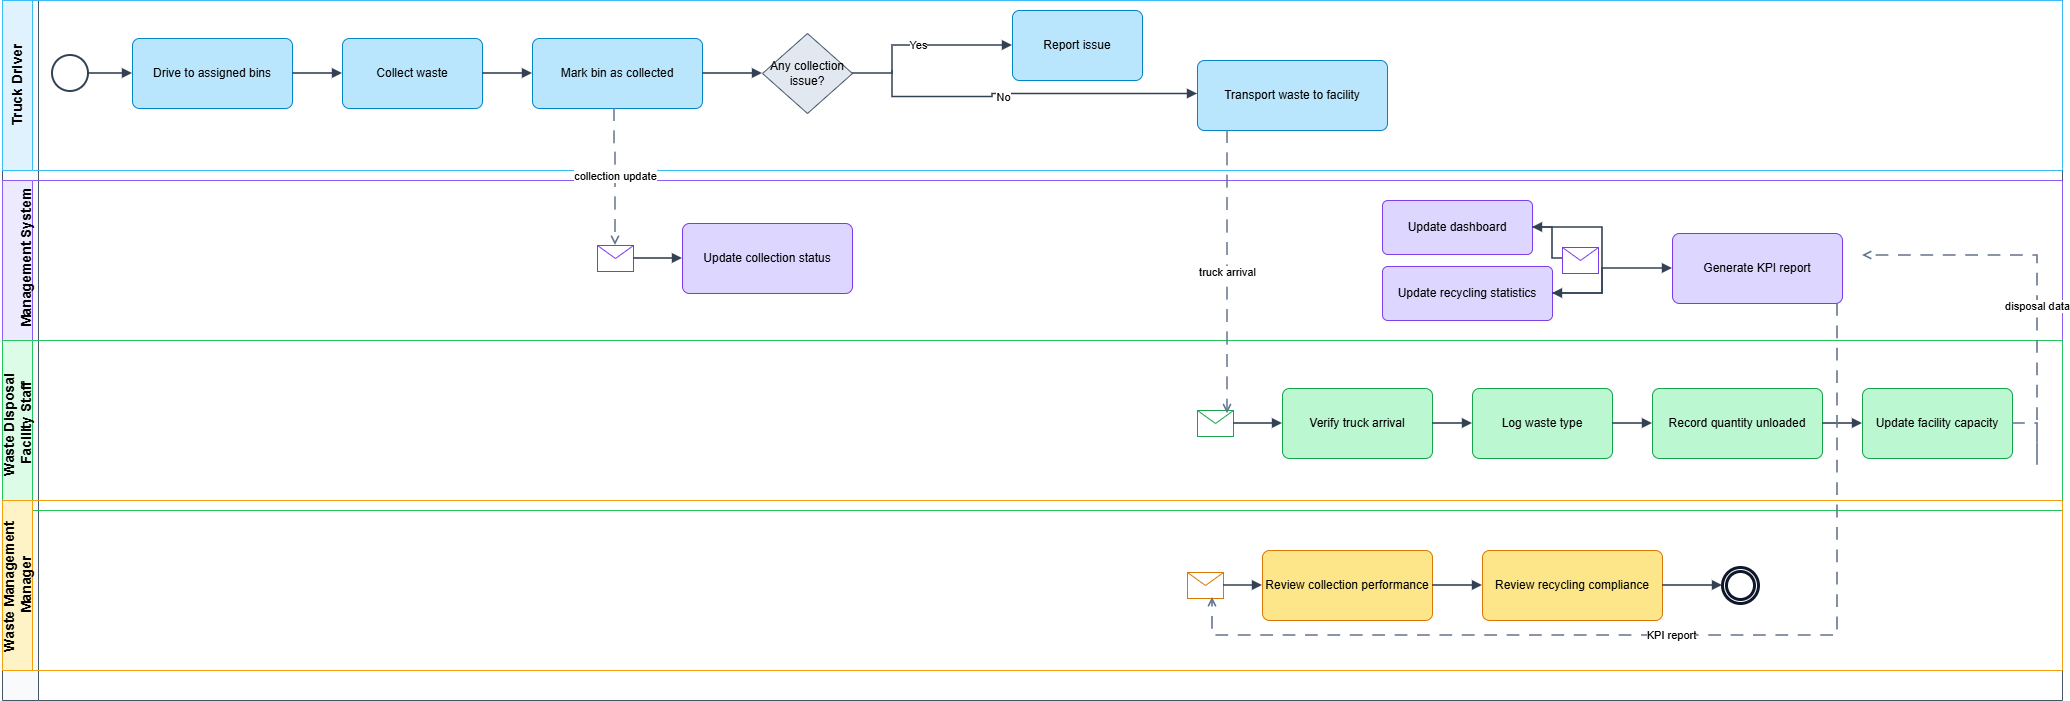

The diagram above was exported from draw.io. Its source (the exported page's mxGraphModel, read from the mxfile embedded in the PNG):
<mxGraphModel dx="1034" dy="564" grid="1" gridSize="10" guides="1" tooltips="1" connect="1" arrows="1" fold="1" page="1" pageScale="1" pageWidth="827" pageHeight="1169" math="0" shadow="0">
  <root>
    <mxCell id="0" />
    <mxCell id="1" parent="0" />
    <mxCell id="Aa8CAqkBz4NAPHpywDXY-1" parent="1" style="swimlane;horizontal=0;startSize=36;rounded=0;html=1;fillColor=#f8fafc;strokeColor=#475569;fontStyle=1;fontSize=16;" value="ECO Tirana Collection Process" vertex="1">
      <mxGeometry height="700" width="2060" x="20" y="20" as="geometry" />
    </mxCell>
    <mxCell id="Aa8CAqkBz4NAPHpywDXY-2" parent="Aa8CAqkBz4NAPHpywDXY-1" style="swimlane;horizontal=0;startSize=30;html=1;fillColor=#e0f2fe;strokeColor=#38bdf8;fontSize=14;fontStyle=1;" value="Truck Driver" vertex="1">
      <mxGeometry height="170" width="2060" as="geometry" />
    </mxCell>
    <mxCell id="Aa8CAqkBz4NAPHpywDXY-3" parent="Aa8CAqkBz4NAPHpywDXY-2" style="ellipse;whiteSpace=wrap;html=1;fillColor=#ffffff;strokeColor=#334155;strokeWidth=2;" value="" vertex="1">
      <mxGeometry height="36" width="36" x="50" y="55" as="geometry" />
    </mxCell>
    <mxCell id="Aa8CAqkBz4NAPHpywDXY-4" parent="Aa8CAqkBz4NAPHpywDXY-2" style="rounded=1;whiteSpace=wrap;html=1;fillColor=#bae6fd;strokeColor=#0284c7;fontSize=12;arcSize=10;" value="Drive to assigned bins" vertex="1">
      <mxGeometry height="70" width="160" x="130" y="38" as="geometry" />
    </mxCell>
    <mxCell id="Aa8CAqkBz4NAPHpywDXY-5" parent="Aa8CAqkBz4NAPHpywDXY-2" style="rounded=1;whiteSpace=wrap;html=1;fillColor=#bae6fd;strokeColor=#0284c7;fontSize=12;arcSize=10;" value="Collect waste" vertex="1">
      <mxGeometry height="70" width="140" x="340" y="38" as="geometry" />
    </mxCell>
    <mxCell id="Aa8CAqkBz4NAPHpywDXY-6" parent="Aa8CAqkBz4NAPHpywDXY-2" style="rounded=1;whiteSpace=wrap;html=1;fillColor=#bae6fd;strokeColor=#0284c7;fontSize=12;arcSize=10;" value="Mark bin as collected" vertex="1">
      <mxGeometry height="70" width="170" x="530" y="38" as="geometry" />
    </mxCell>
    <mxCell id="Aa8CAqkBz4NAPHpywDXY-7" parent="Aa8CAqkBz4NAPHpywDXY-2" style="rhombus;whiteSpace=wrap;html=1;fillColor=#e2e8f0;strokeColor=#475569;fontSize=12;" value="Any collection issue?" vertex="1">
      <mxGeometry height="80" width="90" x="760" y="33" as="geometry" />
    </mxCell>
    <mxCell id="Aa8CAqkBz4NAPHpywDXY-8" parent="Aa8CAqkBz4NAPHpywDXY-2" style="rounded=1;whiteSpace=wrap;html=1;fillColor=#bae6fd;strokeColor=#0284c7;fontSize=12;arcSize=10;" value="Report issue" vertex="1">
      <mxGeometry height="70" width="130" x="1010" y="10" as="geometry" />
    </mxCell>
    <mxCell id="Aa8CAqkBz4NAPHpywDXY-9" parent="Aa8CAqkBz4NAPHpywDXY-2" style="rounded=1;whiteSpace=wrap;html=1;fillColor=#bae6fd;strokeColor=#0284c7;fontSize=12;arcSize=10;" value="Transport waste to facility" vertex="1">
      <mxGeometry height="70" width="190" x="1195" y="60" as="geometry" />
    </mxCell>
    <mxCell id="Aa8CAqkBz4NAPHpywDXY-10" edge="1" parent="Aa8CAqkBz4NAPHpywDXY-2" source="Aa8CAqkBz4NAPHpywDXY-3" style="edgeStyle=orthogonalEdgeStyle;rounded=0;orthogonalLoop=1;jettySize=auto;html=1;endArrow=block;endFill=1;strokeColor=#334155;strokeWidth=1.6;" target="Aa8CAqkBz4NAPHpywDXY-4">
      <mxGeometry relative="1" as="geometry" />
    </mxCell>
    <mxCell id="Aa8CAqkBz4NAPHpywDXY-11" edge="1" parent="Aa8CAqkBz4NAPHpywDXY-2" source="Aa8CAqkBz4NAPHpywDXY-4" style="edgeStyle=orthogonalEdgeStyle;rounded=0;orthogonalLoop=1;jettySize=auto;html=1;endArrow=block;endFill=1;strokeColor=#334155;strokeWidth=1.6;" target="Aa8CAqkBz4NAPHpywDXY-5">
      <mxGeometry relative="1" as="geometry" />
    </mxCell>
    <mxCell id="Aa8CAqkBz4NAPHpywDXY-12" edge="1" parent="Aa8CAqkBz4NAPHpywDXY-2" source="Aa8CAqkBz4NAPHpywDXY-5" style="edgeStyle=orthogonalEdgeStyle;rounded=0;orthogonalLoop=1;jettySize=auto;html=1;endArrow=block;endFill=1;strokeColor=#334155;strokeWidth=1.6;" target="Aa8CAqkBz4NAPHpywDXY-6">
      <mxGeometry relative="1" as="geometry" />
    </mxCell>
    <mxCell id="Aa8CAqkBz4NAPHpywDXY-13" edge="1" parent="Aa8CAqkBz4NAPHpywDXY-2" source="Aa8CAqkBz4NAPHpywDXY-6" style="edgeStyle=orthogonalEdgeStyle;rounded=0;orthogonalLoop=1;jettySize=auto;html=1;endArrow=block;endFill=1;strokeColor=#334155;strokeWidth=1.6;" target="Aa8CAqkBz4NAPHpywDXY-7">
      <mxGeometry relative="1" as="geometry" />
    </mxCell>
    <mxCell id="Aa8CAqkBz4NAPHpywDXY-14" edge="1" parent="Aa8CAqkBz4NAPHpywDXY-2" source="Aa8CAqkBz4NAPHpywDXY-7" style="edgeStyle=orthogonalEdgeStyle;rounded=0;orthogonalLoop=1;jettySize=auto;html=1;endArrow=block;endFill=1;strokeColor=#334155;strokeWidth=1.6;" target="Aa8CAqkBz4NAPHpywDXY-8" value="Yes">
      <mxGeometry relative="1" as="geometry">
        <Array as="points">
          <mxPoint x="890" y="73" />
        </Array>
      </mxGeometry>
    </mxCell>
    <mxCell id="Aa8CAqkBz4NAPHpywDXY-15" edge="1" parent="Aa8CAqkBz4NAPHpywDXY-2" style="edgeStyle=orthogonalEdgeStyle;rounded=0;orthogonalLoop=1;jettySize=auto;html=1;endArrow=block;endFill=1;strokeColor=#334155;strokeWidth=1.6;" value="No">
      <mxGeometry relative="1" x="-0.1659" y="-3" as="geometry">
        <mxPoint as="offset" />
        <Array as="points">
          <mxPoint x="990" y="96.5" />
          <mxPoint x="990" y="93.5" />
        </Array>
        <mxPoint x="890" y="70" as="sourcePoint" />
        <mxPoint x="1195" y="93.5" as="targetPoint" />
      </mxGeometry>
    </mxCell>
    <mxCell id="Aa8CAqkBz4NAPHpywDXY-17" parent="Aa8CAqkBz4NAPHpywDXY-1" style="swimlane;horizontal=0;startSize=30;html=1;fillColor=#ede9fe;strokeColor=#8b5cf6;fontSize=14;fontStyle=1;" value="&lt;br&gt;&lt;div&gt;&amp;nbsp;Management&amp;nbsp;&lt;span style=&quot;background-color: transparent; color: light-dark(rgb(0, 0, 0), rgb(255, 255, 255));&quot;&gt;System&lt;/span&gt;&lt;/div&gt;" vertex="1">
      <mxGeometry height="160" width="2060" y="180" as="geometry" />
    </mxCell>
    <mxCell id="Aa8CAqkBz4NAPHpywDXY-18" parent="Aa8CAqkBz4NAPHpywDXY-17" style="ellipse;shape=message;whiteSpace=wrap;html=1;fillColor=#ffffff;strokeColor=#7c3aed;" value="" vertex="1">
      <mxGeometry height="26" width="36" x="595" y="65" as="geometry" />
    </mxCell>
    <mxCell id="Aa8CAqkBz4NAPHpywDXY-19" parent="Aa8CAqkBz4NAPHpywDXY-17" style="rounded=1;whiteSpace=wrap;html=1;fillColor=#ddd6fe;strokeColor=#7c3aed;fontSize=12;arcSize=10;" value="Update collection status" vertex="1">
      <mxGeometry height="70" width="170" x="680" y="43" as="geometry" />
    </mxCell>
    <mxCell id="Aa8CAqkBz4NAPHpywDXY-20" parent="Aa8CAqkBz4NAPHpywDXY-17" style="ellipse;shape=message;whiteSpace=wrap;html=1;fillColor=#ffffff;strokeColor=#7c3aed;" value="" vertex="1">
      <mxGeometry height="26" width="36" x="1560" y="67" as="geometry" />
    </mxCell>
    <mxCell id="Aa8CAqkBz4NAPHpywDXY-21" parent="Aa8CAqkBz4NAPHpywDXY-17" style="rounded=1;whiteSpace=wrap;html=1;fillColor=#ddd6fe;strokeColor=#7c3aed;fontSize=12;arcSize=10;" value="Update dashboard" vertex="1">
      <mxGeometry height="54" width="150" x="1380" y="20" as="geometry" />
    </mxCell>
    <mxCell id="Aa8CAqkBz4NAPHpywDXY-22" parent="Aa8CAqkBz4NAPHpywDXY-17" style="rounded=1;whiteSpace=wrap;html=1;fillColor=#ddd6fe;strokeColor=#7c3aed;fontSize=12;arcSize=10;" value="Update recycling statistics" vertex="1">
      <mxGeometry height="54" width="170" x="1380" y="86" as="geometry" />
    </mxCell>
    <mxCell id="Aa8CAqkBz4NAPHpywDXY-23" parent="Aa8CAqkBz4NAPHpywDXY-17" style="rounded=1;whiteSpace=wrap;html=1;fillColor=#ddd6fe;strokeColor=#7c3aed;fontSize=12;arcSize=10;" value="Generate KPI report" vertex="1">
      <mxGeometry height="70" width="170" x="1670" y="53" as="geometry" />
    </mxCell>
    <mxCell id="Aa8CAqkBz4NAPHpywDXY-24" edge="1" parent="Aa8CAqkBz4NAPHpywDXY-17" source="Aa8CAqkBz4NAPHpywDXY-18" style="edgeStyle=orthogonalEdgeStyle;rounded=0;orthogonalLoop=1;jettySize=auto;html=1;endArrow=block;endFill=1;strokeColor=#334155;strokeWidth=1.6;" target="Aa8CAqkBz4NAPHpywDXY-19">
      <mxGeometry relative="1" as="geometry" />
    </mxCell>
    <mxCell id="Aa8CAqkBz4NAPHpywDXY-25" edge="1" parent="Aa8CAqkBz4NAPHpywDXY-17" source="Aa8CAqkBz4NAPHpywDXY-20" style="edgeStyle=orthogonalEdgeStyle;rounded=0;orthogonalLoop=1;jettySize=auto;html=1;endArrow=block;endFill=1;strokeColor=#334155;strokeWidth=1.6;" target="Aa8CAqkBz4NAPHpywDXY-21">
      <mxGeometry relative="1" as="geometry">
        <Array as="points">
          <mxPoint x="1550" y="78" />
          <mxPoint x="1550" y="47" />
        </Array>
      </mxGeometry>
    </mxCell>
    <mxCell id="Aa8CAqkBz4NAPHpywDXY-26" edge="1" parent="Aa8CAqkBz4NAPHpywDXY-17" source="Aa8CAqkBz4NAPHpywDXY-21" style="edgeStyle=orthogonalEdgeStyle;rounded=0;orthogonalLoop=1;jettySize=auto;html=1;endArrow=block;endFill=1;strokeColor=#334155;strokeWidth=1.6;" target="Aa8CAqkBz4NAPHpywDXY-22">
      <mxGeometry relative="1" as="geometry">
        <Array as="points">
          <mxPoint x="1600" y="47" />
          <mxPoint x="1600" y="113" />
        </Array>
      </mxGeometry>
    </mxCell>
    <mxCell id="Aa8CAqkBz4NAPHpywDXY-27" edge="1" parent="Aa8CAqkBz4NAPHpywDXY-17" source="Aa8CAqkBz4NAPHpywDXY-22" style="edgeStyle=orthogonalEdgeStyle;rounded=0;orthogonalLoop=1;jettySize=auto;html=1;endArrow=block;endFill=1;strokeColor=#334155;strokeWidth=1.6;" target="Aa8CAqkBz4NAPHpywDXY-23">
      <mxGeometry relative="1" as="geometry">
        <Array as="points">
          <mxPoint x="1570" y="113" />
          <mxPoint x="1600" y="113" />
          <mxPoint x="1600" y="88" />
          <mxPoint x="1635" y="88" />
        </Array>
      </mxGeometry>
    </mxCell>
    <mxCell id="Aa8CAqkBz4NAPHpywDXY-28" parent="Aa8CAqkBz4NAPHpywDXY-1" style="swimlane;horizontal=0;startSize=30;html=1;fillColor=#dcfce7;strokeColor=#22c55e;fontSize=14;fontStyle=1;" value="Waste Disposal&lt;div&gt;&amp;nbsp;Facility Staff&lt;/div&gt;" vertex="1">
      <mxGeometry height="170" width="2060" y="340" as="geometry" />
    </mxCell>
    <mxCell id="Aa8CAqkBz4NAPHpywDXY-29" parent="Aa8CAqkBz4NAPHpywDXY-28" style="ellipse;shape=message;whiteSpace=wrap;html=1;fillColor=#ffffff;strokeColor=#16a34a;" value="" vertex="1">
      <mxGeometry height="26" width="36" x="1195" y="70" as="geometry" />
    </mxCell>
    <mxCell id="Aa8CAqkBz4NAPHpywDXY-30" parent="Aa8CAqkBz4NAPHpywDXY-28" style="rounded=1;whiteSpace=wrap;html=1;fillColor=#bbf7d0;strokeColor=#16a34a;fontSize=12;arcSize=10;" value="Verify truck arrival" vertex="1">
      <mxGeometry height="70" width="150" x="1280" y="48" as="geometry" />
    </mxCell>
    <mxCell id="Aa8CAqkBz4NAPHpywDXY-31" parent="Aa8CAqkBz4NAPHpywDXY-28" style="rounded=1;whiteSpace=wrap;html=1;fillColor=#bbf7d0;strokeColor=#16a34a;fontSize=12;arcSize=10;" value="Log waste type" vertex="1">
      <mxGeometry height="70" width="140" x="1470" y="48" as="geometry" />
    </mxCell>
    <mxCell id="Aa8CAqkBz4NAPHpywDXY-32" parent="Aa8CAqkBz4NAPHpywDXY-28" style="rounded=1;whiteSpace=wrap;html=1;fillColor=#bbf7d0;strokeColor=#16a34a;fontSize=12;arcSize=10;" value="Record quantity unloaded" vertex="1">
      <mxGeometry height="70" width="170" x="1650" y="48" as="geometry" />
    </mxCell>
    <mxCell id="Aa8CAqkBz4NAPHpywDXY-33" parent="Aa8CAqkBz4NAPHpywDXY-28" style="rounded=1;whiteSpace=wrap;html=1;fillColor=#bbf7d0;strokeColor=#16a34a;fontSize=12;arcSize=10;" value="Update facility capacity" vertex="1">
      <mxGeometry height="70" width="150" x="1860" y="48" as="geometry" />
    </mxCell>
    <mxCell id="Aa8CAqkBz4NAPHpywDXY-34" edge="1" parent="Aa8CAqkBz4NAPHpywDXY-28" source="Aa8CAqkBz4NAPHpywDXY-29" style="edgeStyle=orthogonalEdgeStyle;rounded=0;orthogonalLoop=1;jettySize=auto;html=1;endArrow=block;endFill=1;strokeColor=#334155;strokeWidth=1.6;" target="Aa8CAqkBz4NAPHpywDXY-30">
      <mxGeometry relative="1" as="geometry" />
    </mxCell>
    <mxCell id="Aa8CAqkBz4NAPHpywDXY-35" edge="1" parent="Aa8CAqkBz4NAPHpywDXY-28" source="Aa8CAqkBz4NAPHpywDXY-30" style="edgeStyle=orthogonalEdgeStyle;rounded=0;orthogonalLoop=1;jettySize=auto;html=1;endArrow=block;endFill=1;strokeColor=#334155;strokeWidth=1.6;" target="Aa8CAqkBz4NAPHpywDXY-31">
      <mxGeometry relative="1" as="geometry" />
    </mxCell>
    <mxCell id="Aa8CAqkBz4NAPHpywDXY-36" edge="1" parent="Aa8CAqkBz4NAPHpywDXY-28" source="Aa8CAqkBz4NAPHpywDXY-31" style="edgeStyle=orthogonalEdgeStyle;rounded=0;orthogonalLoop=1;jettySize=auto;html=1;endArrow=block;endFill=1;strokeColor=#334155;strokeWidth=1.6;" target="Aa8CAqkBz4NAPHpywDXY-32">
      <mxGeometry relative="1" as="geometry" />
    </mxCell>
    <mxCell id="Aa8CAqkBz4NAPHpywDXY-37" edge="1" parent="Aa8CAqkBz4NAPHpywDXY-28" source="Aa8CAqkBz4NAPHpywDXY-32" style="edgeStyle=orthogonalEdgeStyle;rounded=0;orthogonalLoop=1;jettySize=auto;html=1;endArrow=block;endFill=1;strokeColor=#334155;strokeWidth=1.6;" target="Aa8CAqkBz4NAPHpywDXY-33">
      <mxGeometry relative="1" as="geometry" />
    </mxCell>
    <mxCell id="Aa8CAqkBz4NAPHpywDXY-38" parent="Aa8CAqkBz4NAPHpywDXY-1" style="swimlane;horizontal=0;startSize=30;html=1;fillColor=#fef3c7;strokeColor=#f59e0b;fontSize=14;fontStyle=1;" value="Waste Management&amp;nbsp;&lt;div&gt;Manager&lt;/div&gt;" vertex="1">
      <mxGeometry height="170" width="2060" y="500" as="geometry" />
    </mxCell>
    <mxCell id="Aa8CAqkBz4NAPHpywDXY-39" parent="Aa8CAqkBz4NAPHpywDXY-38" style="ellipse;shape=message;whiteSpace=wrap;html=1;fillColor=#ffffff;strokeColor=#d97706;" value="" vertex="1">
      <mxGeometry height="26" width="36" x="1185" y="72" as="geometry" />
    </mxCell>
    <mxCell id="Aa8CAqkBz4NAPHpywDXY-40" parent="Aa8CAqkBz4NAPHpywDXY-38" style="rounded=1;whiteSpace=wrap;html=1;fillColor=#fde68a;strokeColor=#d97706;fontSize=12;arcSize=10;" value="Review collection performance" vertex="1">
      <mxGeometry height="70" width="170" x="1260" y="50" as="geometry" />
    </mxCell>
    <mxCell id="Aa8CAqkBz4NAPHpywDXY-41" parent="Aa8CAqkBz4NAPHpywDXY-38" style="rounded=1;whiteSpace=wrap;html=1;fillColor=#fde68a;strokeColor=#d97706;fontSize=12;arcSize=10;" value="Review recycling compliance" vertex="1">
      <mxGeometry height="70" width="180" x="1480" y="50" as="geometry" />
    </mxCell>
    <mxCell id="Aa8CAqkBz4NAPHpywDXY-42" parent="Aa8CAqkBz4NAPHpywDXY-38" style="ellipse;shape=endState;whiteSpace=wrap;html=1;fillColor=#ffffff;strokeColor=#0f172a;strokeWidth=3;" value="" vertex="1">
      <mxGeometry height="36" width="36" x="1720" y="67" as="geometry" />
    </mxCell>
    <mxCell id="Aa8CAqkBz4NAPHpywDXY-43" edge="1" parent="Aa8CAqkBz4NAPHpywDXY-38" source="Aa8CAqkBz4NAPHpywDXY-39" style="edgeStyle=orthogonalEdgeStyle;rounded=0;orthogonalLoop=1;jettySize=auto;html=1;endArrow=block;endFill=1;strokeColor=#334155;strokeWidth=1.6;" target="Aa8CAqkBz4NAPHpywDXY-40">
      <mxGeometry relative="1" as="geometry" />
    </mxCell>
    <mxCell id="Aa8CAqkBz4NAPHpywDXY-44" edge="1" parent="Aa8CAqkBz4NAPHpywDXY-38" source="Aa8CAqkBz4NAPHpywDXY-40" style="edgeStyle=orthogonalEdgeStyle;rounded=0;orthogonalLoop=1;jettySize=auto;html=1;endArrow=block;endFill=1;strokeColor=#334155;strokeWidth=1.6;" target="Aa8CAqkBz4NAPHpywDXY-41">
      <mxGeometry relative="1" as="geometry" />
    </mxCell>
    <mxCell id="Aa8CAqkBz4NAPHpywDXY-45" edge="1" parent="Aa8CAqkBz4NAPHpywDXY-38" source="Aa8CAqkBz4NAPHpywDXY-41" style="edgeStyle=orthogonalEdgeStyle;rounded=0;orthogonalLoop=1;jettySize=auto;html=1;endArrow=block;endFill=1;strokeColor=#334155;strokeWidth=1.6;" target="Aa8CAqkBz4NAPHpywDXY-42">
      <mxGeometry relative="1" as="geometry" />
    </mxCell>
    <mxCell id="Aa8CAqkBz4NAPHpywDXY-46" edge="1" parent="Aa8CAqkBz4NAPHpywDXY-1" source="Aa8CAqkBz4NAPHpywDXY-6" style="edgeStyle=orthogonalEdgeStyle;rounded=0;orthogonalLoop=1;jettySize=auto;html=1;dashed=1;dashPattern=8 6;endArrow=open;strokeWidth=1.6;strokeColor=#64748b;" target="Aa8CAqkBz4NAPHpywDXY-18" value="collection update">
      <mxGeometry relative="1" as="geometry">
        <Array as="points">
          <mxPoint x="612" y="145" />
        </Array>
      </mxGeometry>
    </mxCell>
    <mxCell id="Aa8CAqkBz4NAPHpywDXY-47" edge="1" parent="Aa8CAqkBz4NAPHpywDXY-1" source="Aa8CAqkBz4NAPHpywDXY-9" style="edgeStyle=orthogonalEdgeStyle;rounded=0;orthogonalLoop=1;jettySize=auto;html=1;dashed=1;dashPattern=8 6;endArrow=open;strokeWidth=1.6;strokeColor=#64748b;" target="Aa8CAqkBz4NAPHpywDXY-29" value="truck arrival">
      <mxGeometry relative="1" as="geometry">
        <Array as="points">
          <mxPoint x="1225" y="145" />
          <mxPoint x="1225" y="400" />
        </Array>
      </mxGeometry>
    </mxCell>
    <mxCell id="Aa8CAqkBz4NAPHpywDXY-48" edge="1" parent="Aa8CAqkBz4NAPHpywDXY-1" source="Aa8CAqkBz4NAPHpywDXY-33" style="edgeStyle=orthogonalEdgeStyle;rounded=0;orthogonalLoop=1;jettySize=auto;html=1;dashed=1;dashPattern=8 6;endArrow=open;strokeWidth=1.6;strokeColor=#64748b;" value="disposal data">
      <mxGeometry relative="1" as="geometry">
        <Array as="points">
          <mxPoint x="2035" y="465" />
          <mxPoint x="2035" y="255" />
          <mxPoint x="1580" y="255" />
        </Array>
        <mxPoint x="1860" y="255" as="targetPoint" />
      </mxGeometry>
    </mxCell>
    <mxCell id="Aa8CAqkBz4NAPHpywDXY-49" edge="1" parent="Aa8CAqkBz4NAPHpywDXY-1" source="Aa8CAqkBz4NAPHpywDXY-23" style="edgeStyle=orthogonalEdgeStyle;rounded=0;orthogonalLoop=1;jettySize=auto;html=1;dashed=1;dashPattern=8 6;endArrow=open;strokeWidth=1.6;strokeColor=#64748b;" target="Aa8CAqkBz4NAPHpywDXY-39" value="KPI report">
      <mxGeometry relative="1" as="geometry">
        <Array as="points">
          <mxPoint x="1835" y="255" />
          <mxPoint x="1835" y="635" />
          <mxPoint x="1210" y="635" />
        </Array>
      </mxGeometry>
    </mxCell>
  </root>
</mxGraphModel>